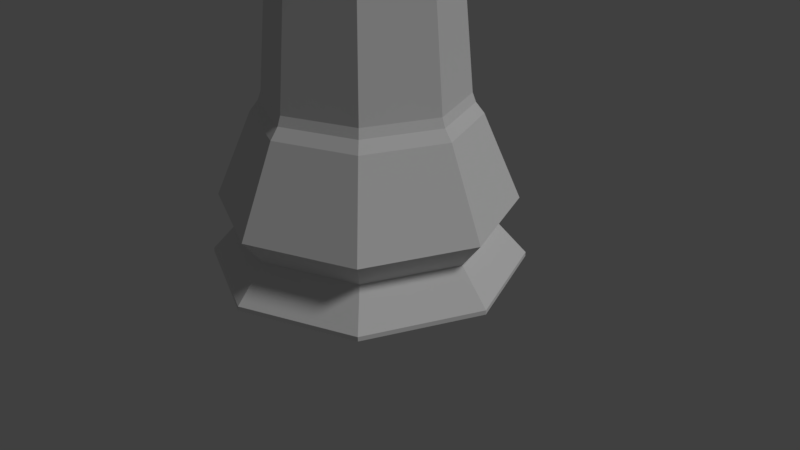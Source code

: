 # Source: ChessRook_LowPoly_.blend  (saved by Blender 2.78.0; exported with 4.5.12 LTS)
import bpy
from mathutils import Matrix  # noqa: F401  (used for matrix-valued properties, if any)

bpy.ops.wm.read_factory_settings(use_empty=True)
scene = bpy.context.scene
scene.name = 'Scene'

# ---- collections
col_collection_1 = bpy.data.collections.new('Collection 1'); scene.collection.children.link(col_collection_1)

# ---- world
world_world = bpy.data.worlds.new('World'); scene.world = world_world
world_world.color = (0.05088, 0.05088, 0.05088)
world_world.use_sun_shadow = False
world_world.sun_shadow_jitter_overblur = 0.0
world_world.cycles.sampling_method = 'MANUAL'

# ---- cameras
cam_camera = bpy.data.cameras.new('Camera')
cam_camera.clip_end = 100.0
cam_camera.lens = 35.0
cam_camera.sensor_width = 32.0
cam_camera.sensor_height = 18.0
cam_camera.ortho_scale = 7.314
cam_camera.dof.focus_distance = 0.0
cam_camera.dof.aperture_fstop = 128.0

# ---- lights
light_lamp = bpy.data.lights.new('Lamp', 'SUN')
light_lamp.transmission_factor = 0.0
light_lamp.cutoff_distance = 30.0
light_lamp.angle = 0.1993
light_lamp.energy = 1.0
light_lamp.shadow_buffer_clip_start = 1.001
light_lamp.shadow_soft_size = 0.1
light_lamp.shadow_cascade_max_distance = 1000.0

# ---- meshes
me_cylinder = bpy.data.meshes.new('Cylinder')
me_cylinder.from_pydata([(-9.934e-09, 1.0, 0.0), (0.3489, -0.3489, 2.436), (0.7071, 0.7071, 0.0), (-1.174e-07, -0.4934, 2.436), (1.0, -2.126e-07, 0.0), (0.4934, -1.231e-07, 2.436), (0.7071, -0.7071, 0.0), (0.3489, 0.3489, 2.436), (-3.358e-07, -1.0, 0.0), (3.892e-08, 0.4934, 2.436), (-0.7071, -0.7071, 0.0), (-0.3489, 0.3489, 2.436), (-1.0, 6.775e-07, 0.0), (-0.4934, 3.263e-07, 2.436), (-0.7071, 0.7071, 0.0), (-0.3489, -0.3489, 2.436), (2.937e-08, 0.6982, 0.9574), (3.075e-08, 0.6455, 1.026), (0.4564, 0.4564, 1.026), (0.4937, 0.4937, 0.9574), (0.6455, -1.384e-07, 1.026), (0.6982, -1.421e-07, 0.9574), (0.4564, -0.4565, 1.026), (0.4937, -0.4937, 0.9574), (-1.796e-07, -0.6455, 1.026), (-1.981e-07, -0.6982, 0.9574), (-0.4565, -0.4564, 1.026), (-0.4937, -0.4937, 0.9574), (-0.6455, 4.362e-07, 1.026), (-0.6982, 4.794e-07, 0.9574), (-0.4564, 0.4565, 1.026), (-0.4937, 0.4937, 0.9574), (0.7071, 0.7071, 0.02821), (1.0, -2.126e-07, 0.02821), (0.7071, -0.7071, 0.02821), (-3.358e-07, -1.0, 0.02821), (-0.7071, -0.7071, 0.02821), (-1.0, 6.775e-07, 0.02821), (-0.7071, 0.7071, 0.02821), (-9.934e-09, 1.0, 0.02821), (1.15e-08, 0.8072, 0.2414), (0.5708, 0.5708, 0.2414), (0.8072, -1.714e-07, 0.2414), (0.5708, -0.5708, 0.2414), (-2.515e-07, -0.8072, 0.2414), (-0.5708, -0.5708, 0.2414), (-0.8072, 5.471e-07, 0.2414), (-0.5708, 0.5708, 0.2414), (-3.414e-10, 0.9381, 0.4106), (0.6633, 0.6633, 0.4106), (0.9381, -1.986e-07, 0.4106), (0.6633, -0.6633, 0.4106), (-3.064e-07, -0.9381, 0.4106), (-0.6633, -0.6633, 0.4106), (-0.9381, 6.359e-07, 0.4106), (-0.6633, 0.6633, 0.4106), (-0.4414, -0.4414, 1.084), (-0.6242, 4.138e-07, 1.084), (-0.4414, 0.4414, 1.084), (3.344e-08, 0.6242, 1.084), (0.4414, 0.4414, 1.084), (0.6242, -1.548e-07, 1.084), (-1.643e-07, -0.6242, 1.084), (0.4414, -0.4414, 1.084), (0.4816, -0.4816, 2.541), (-1.833e-07, -0.681, 2.541), (0.681, -1.672e-07, 2.541), (0.4816, 0.4816, 2.541), (3.247e-08, 0.681, 2.541), (-0.4816, 0.4816, 2.541), (-0.681, 4.532e-07, 2.541), (-0.4816, -0.4816, 2.541), (0.3627, -0.3627, 2.782), (-1.318e-07, -0.513, 2.782), (0.513, -1.726e-07, 2.782), (0.3627, 0.3627, 2.782), (-1.63e-08, 0.513, 2.782), (-0.3627, 0.3627, 2.782), (-0.513, 2.852e-07, 2.782), (-0.3627, -0.3627, 2.782), (3.247e-08, 0.681, 2.782), (0.4816, 0.4816, 2.782), (-0.681, 4.532e-07, 2.782), (-0.4816, 0.4816, 2.782), (0.4816, -0.4816, 2.782), (-1.833e-07, -0.681, 2.782), (0.681, -1.672e-07, 2.782), (-0.4816, -0.4816, 2.782), (0.4816, -0.4816, 2.982), (-1.833e-07, -0.681, 2.982), (-0.4816, 0.4816, 2.982), (3.247e-08, 0.681, 2.982), (0.4816, 0.4816, 2.982), (0.681, -1.672e-07, 2.982), (-0.4816, -0.4816, 2.982), (-0.681, 4.532e-07, 2.982), (0.3627, -0.3627, 2.982), (-1.318e-07, -0.513, 2.982), (-0.3627, 0.3627, 2.982), (-1.63e-08, 0.513, 2.982), (0.3627, 0.3627, 2.982), (0.513, -1.726e-07, 2.982), (-0.3627, -0.3627, 2.982), (-0.513, 2.852e-07, 2.982), (-1.63e-08, 0.513, 2.575), (0.3627, 0.3627, 2.575), (-0.513, 2.852e-07, 2.575), (-0.3627, 0.3627, 2.575), (0.3627, -0.3627, 2.575), (-1.318e-07, -0.513, 2.575), (0.513, -1.726e-07, 2.575), (-0.3627, -0.3627, 2.575)], [], [(47, 55, 48, 40), (46, 54, 55, 47), (54, 29, 31, 55), (55, 31, 16, 48), (16, 17, 18, 19), (45, 53, 54, 46), (44, 52, 53, 45), (43, 51, 52, 44), (19, 18, 20, 21), (21, 20, 22, 23), (23, 22, 24, 25), (42, 50, 51, 43), (41, 49, 50, 42), (40, 48, 49, 41), (25, 24, 26, 27), (27, 26, 28, 29), (29, 28, 30, 31), (38, 47, 40, 39), (37, 46, 47, 38), (36, 45, 46, 37), (31, 30, 17, 16), (17, 59, 60, 18), (18, 60, 61, 20), (35, 44, 45, 36), (34, 43, 44, 35), (33, 42, 43, 34), (28, 57, 58, 30), (24, 62, 56, 26), (20, 61, 63, 22), (32, 41, 42, 33), (39, 40, 41, 32), (14, 38, 39, 0), (30, 58, 59, 17), (26, 56, 57, 28), (22, 63, 62, 24), (12, 37, 38, 14), (10, 36, 37, 12), (8, 35, 36, 10), (48, 16, 19, 49), (49, 19, 21, 50), (50, 21, 23, 51), (6, 34, 35, 8), (4, 33, 34, 6), (53, 27, 29, 54), (52, 25, 27, 53), (51, 23, 25, 52), (2, 32, 33, 4), (59, 58, 11, 9), (0, 2, 4, 6, 8, 10, 12, 14), (0, 39, 32, 2), (61, 60, 7, 5), (5, 7, 67, 66), (62, 63, 1, 3), (63, 61, 5, 1), (56, 62, 3, 15), (58, 57, 13, 11), (60, 59, 9, 7), (57, 56, 15, 13), (3, 1, 64, 65), (15, 3, 65, 71), (9, 11, 69, 68), (1, 5, 66, 64), (11, 13, 70, 69), (13, 15, 71, 70), (7, 9, 68, 67), (66, 67, 81, 86), (65, 64, 84, 85), (67, 68, 80, 81), (64, 66, 86, 84), (70, 71, 87, 82), (68, 69, 83, 80), (69, 70, 82, 83), (71, 65, 85, 87), (77, 78, 106, 107), (76, 75, 81, 80), (78, 77, 83, 82), (85, 84, 88, 89), (76, 80, 91, 99), (87, 79, 102, 94), (74, 86, 93, 101), (73, 79, 87, 85), (74, 72, 84, 86), (96, 97, 89, 88), (98, 99, 91, 90), (100, 101, 93, 92), (102, 103, 95, 94), (81, 75, 100, 92), (80, 83, 90, 91), (72, 73, 97, 96), (78, 82, 95, 103), (86, 81, 92, 93), (77, 76, 99, 98), (83, 77, 98, 90), (82, 87, 94, 95), (75, 74, 101, 100), (84, 72, 96, 88), (79, 78, 103, 102), (73, 85, 89, 97), (104, 107, 106, 111, 109, 108, 110, 105), (79, 73, 109, 111), (74, 75, 105, 110), (73, 72, 108, 109), (75, 76, 104, 105), (72, 74, 110, 108), (78, 79, 111, 106), (76, 77, 107, 104)])
me_cylinder.use_remesh_preserve_volume = False
me_cylinder.use_remesh_preserve_attributes = False
me_cylinder.use_mirror_vertex_groups = False
me_cylinder.update()

# ---- objects
ob_rooklp = bpy.data.objects.new('RookLP', me_cylinder)
ob_lamp = bpy.data.objects.new('Lamp', light_lamp)
ob_camera = bpy.data.objects.new('Camera', cam_camera)

# ---- transforms, parenting, visibility, modifiers, constraints
ob_rooklp.location = (0.0, 0.0, 0.0)
ob_rooklp.scale = (2.0, 2.0, 2.0)
ob_rooklp.lineart.crease_threshold = 0.0
ob_lamp.location = (4.076, 1.005, 5.904)
ob_lamp.rotation_euler = (0.6503, 0.05522, 1.866)
ob_lamp.lock_rotations_4d = False
ob_lamp.empty_display_type = 'ARROWS'
ob_lamp.color = (0.0, 0.0, 0.0, 0.0)
ob_lamp.lineart.crease_threshold = 0.0
ob_camera.location = (7.481, -6.508, 5.344)
ob_camera.rotation_euler = (1.109, 0.0, 0.8149)
ob_camera.lock_rotations_4d = False
ob_camera.empty_display_type = 'ARROWS'
ob_camera.color = (0.0, 0.0, 0.0, 0.0)
ob_camera.display_type = 'WIRE'
ob_camera.lineart.crease_threshold = 0.0

# ---- collection membership
col_collection_1.objects.link(ob_rooklp)
col_collection_1.objects.link(ob_lamp)
col_collection_1.objects.link(ob_camera)

# ---- scene / render settings (as saved in the file)
scene.camera = ob_camera
scene.frame_start = 1; scene.frame_end = 250; scene.frame_set(1)
scene.render.engine = 'BLENDER_EEVEE_NEXT'
scene.render.resolution_percentage = 50
scene.render.dither_intensity = 0.0
scene.cycles.use_denoising = False
scene.cycles.samples = 128
scene.cycles.sampling_pattern = 'TABULATED_SOBOL'
scene.cycles.light_sampling_threshold = 0.0
scene.cycles.use_adaptive_sampling = False
scene.cycles.use_light_tree = False
scene.cycles.blur_glossy = 0.0
scene.cycles.sample_clamp_indirect = 0.0
scene.view_settings.view_transform = 'Standard'
bpy.context.view_layer.update()
